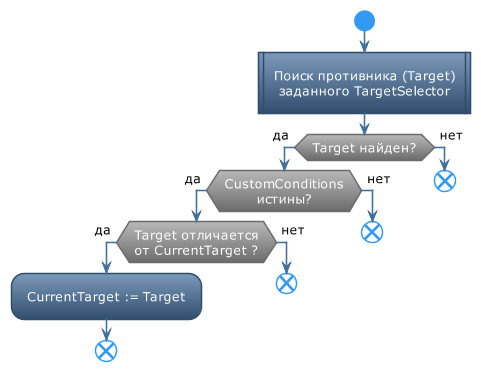

The diagram above was rendered by PlantUML. Its source (embedded in the PNG):
@startuml
!theme spacelab
skinparam DefaultTextAlignment center

start
:Поиск противника (Target)\nзаданного TargetSelector|
if (Target найден?) then (<color:black>да) 
    if (CustomConditions\nистины?) then (<color:black>да) 
        if(Target отличается\nот CurrentTarget ?) then (<color:black>да)
            :CurrentTarget := Target;
            end
        else (<color:black>нет) 
            end
        endif
    else (<color:black>нет) 
        end
    endif
else (<color:black>нет)
    end
endif

@enduml